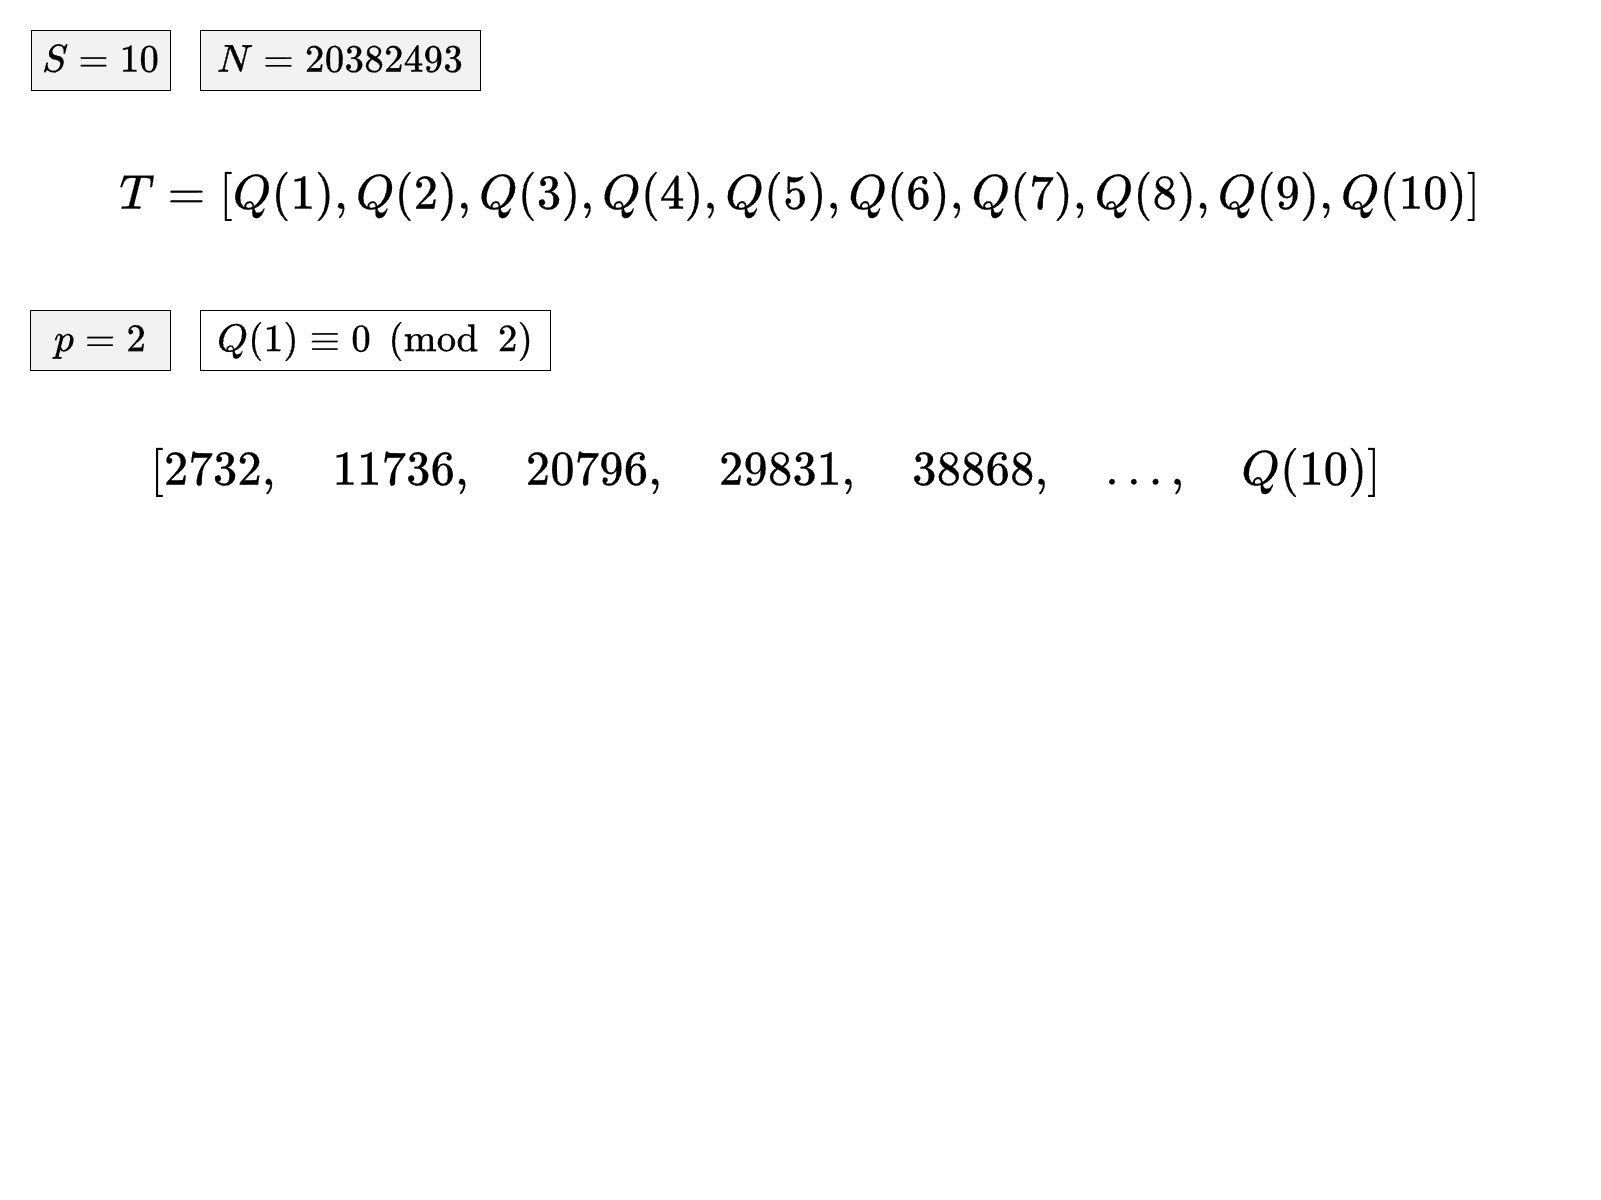

The diagram above was exported from draw.io. Its source (the exported page's mxGraphModel, read from the mxfile embedded in the PNG):
<mxGraphModel dx="2593" dy="1373" grid="0" gridSize="10" guides="1" tooltips="1" connect="1" arrows="1" fold="1" page="1" pageScale="1" pageWidth="1600" pageHeight="1200" math="1" shadow="0" adaptiveColors="auto">
  <root>
    <mxCell id="0" />
    <mxCell id="L5Rhz6lrdyWLkG6DyyeN-10" value="part1" parent="0" />
    <mxCell id="hNaQ_WE3JwXF-cYhCEAc-6" value="\(T = [Q(1), Q(2), Q(3), Q(4), Q(5), Q(6), Q(7), Q(8), Q(9), Q(10)]\)" style="rounded=0;whiteSpace=wrap;html=1;fontSize=41;strokeColor=none;fillColor=none;" parent="L5Rhz6lrdyWLkG6DyyeN-10" vertex="1">
      <mxGeometry x="70" y="130" width="1460" height="130" as="geometry" />
    </mxCell>
    <mxCell id="hNaQ_WE3JwXF-cYhCEAc-4" value="\(N=20382493\)" style="rounded=0;whiteSpace=wrap;html=1;fontSize=33;fillColor=light-dark(#F2F2F2,#EDEDED);" parent="L5Rhz6lrdyWLkG6DyyeN-10" vertex="1">
      <mxGeometry x="200" y="30" width="280" height="60" as="geometry" />
    </mxCell>
    <mxCell id="hNaQ_WE3JwXF-cYhCEAc-1" value="\(S=10\)" style="rounded=0;whiteSpace=wrap;html=1;fontSize=33;fillColor=light-dark(#F2F2F2,#EDEDED);" parent="L5Rhz6lrdyWLkG6DyyeN-10" vertex="1">
      <mxGeometry x="31" y="30" width="139" height="60" as="geometry" />
    </mxCell>
    <mxCell id="5pek_e9HcWdn8qs_MoC8-2" value="part2" parent="0" />
    <mxCell id="hNaQ_WE3JwXF-cYhCEAc-3" value="\(p=2\)" style="rounded=0;whiteSpace=wrap;html=1;fontSize=33;fillColor=#F2F2F2;" parent="5pek_e9HcWdn8qs_MoC8-2" vertex="1">
      <mxGeometry x="30" y="310" width="140" height="60" as="geometry" />
    </mxCell>
    <mxCell id="hNaQ_WE3JwXF-cYhCEAc-8" value="\(Q(1)\equiv0\pmod 2\)" style="rounded=0;whiteSpace=wrap;html=1;fontSize=33;" parent="5pek_e9HcWdn8qs_MoC8-2" vertex="1">
      <mxGeometry x="200" y="310" width="350" height="60" as="geometry" />
    </mxCell>
    <mxCell id="5pek_e9HcWdn8qs_MoC8-3" value="part3" parent="0" />
    <mxCell id="AeOUKSIU6zNdgRYL8c7G-13" value="\([2732,\quad 11736,\quad 20796, \quad 29831,\quad 38868,\quad ...,\quad Q(10)]\)" style="rounded=0;whiteSpace=wrap;html=1;fontSize=41;strokeColor=none;fillColor=none;" parent="5pek_e9HcWdn8qs_MoC8-3" vertex="1">
      <mxGeometry x="133" y="433" width="1265" height="76" as="geometry" />
    </mxCell>
  </root>
</mxGraphModel>